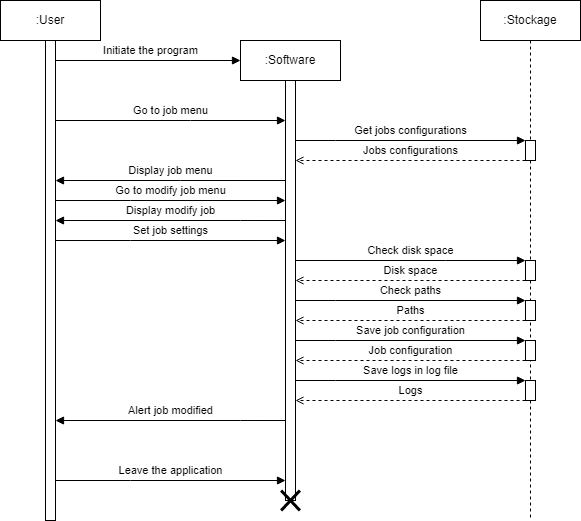

The diagram above was exported from draw.io. Its source (the exported page's mxGraphModel, read from the mxfile embedded in the PNG):
<mxGraphModel dx="206" dy="278" grid="1" gridSize="5" guides="1" tooltips="1" connect="1" arrows="1" fold="1" page="1" pageScale="1" pageWidth="827" pageHeight="1169" background="#ffffff" math="0" shadow="0">
  <root>
    <mxCell id="0" />
    <mxCell id="1" parent="0" />
    <mxCell id="whCqR9WKjMdGKWVTpDrm-1" value=":User" style="shape=umlLifeline;perimeter=lifelinePerimeter;whiteSpace=wrap;html=1;container=1;collapsible=0;recursiveResize=0;outlineConnect=0;" parent="1" vertex="1">
      <mxGeometry x="30" y="20" width="100" height="520" as="geometry" />
    </mxCell>
    <mxCell id="whCqR9WKjMdGKWVTpDrm-2" value="" style="html=1;points=[];perimeter=orthogonalPerimeter;" parent="whCqR9WKjMdGKWVTpDrm-1" vertex="1">
      <mxGeometry x="45" y="40" width="10" height="480" as="geometry" />
    </mxCell>
    <mxCell id="whCqR9WKjMdGKWVTpDrm-3" value=":Software" style="shape=umlLifeline;perimeter=lifelinePerimeter;whiteSpace=wrap;html=1;container=1;collapsible=0;recursiveResize=0;outlineConnect=0;" parent="1" vertex="1">
      <mxGeometry x="270" y="60" width="100" height="460" as="geometry" />
    </mxCell>
    <mxCell id="whCqR9WKjMdGKWVTpDrm-4" value="" style="html=1;points=[];perimeter=orthogonalPerimeter;" parent="whCqR9WKjMdGKWVTpDrm-3" vertex="1">
      <mxGeometry x="45" y="40" width="10" height="420" as="geometry" />
    </mxCell>
    <mxCell id="whCqR9WKjMdGKWVTpDrm-23" value="" style="shape=umlDestroy;whiteSpace=wrap;html=1;strokeWidth=3;" parent="whCqR9WKjMdGKWVTpDrm-3" vertex="1">
      <mxGeometry x="40.629999999999995" y="450" width="18.75" height="20" as="geometry" />
    </mxCell>
    <mxCell id="whCqR9WKjMdGKWVTpDrm-5" value=":Stockage" style="shape=umlLifeline;perimeter=lifelinePerimeter;whiteSpace=wrap;html=1;container=1;collapsible=0;recursiveResize=0;outlineConnect=0;" parent="1" vertex="1">
      <mxGeometry x="510" y="20" width="100" height="520" as="geometry" />
    </mxCell>
    <mxCell id="whCqR9WKjMdGKWVTpDrm-6" value="" style="html=1;points=[];perimeter=orthogonalPerimeter;" parent="whCqR9WKjMdGKWVTpDrm-5" vertex="1">
      <mxGeometry x="45" y="260" width="10" height="20" as="geometry" />
    </mxCell>
    <mxCell id="whCqR9WKjMdGKWVTpDrm-7" value="" style="html=1;points=[];perimeter=orthogonalPerimeter;" parent="whCqR9WKjMdGKWVTpDrm-5" vertex="1">
      <mxGeometry x="45" y="300" width="10" height="20" as="geometry" />
    </mxCell>
    <mxCell id="whCqR9WKjMdGKWVTpDrm-8" value="" style="html=1;points=[];perimeter=orthogonalPerimeter;" parent="whCqR9WKjMdGKWVTpDrm-5" vertex="1">
      <mxGeometry x="45" y="340" width="10" height="20" as="geometry" />
    </mxCell>
    <mxCell id="whCqR9WKjMdGKWVTpDrm-9" value="Save job configuration" style="edgeStyle=orthogonalEdgeStyle;rounded=0;orthogonalLoop=1;jettySize=auto;html=1;endArrow=block;endFill=1;" parent="whCqR9WKjMdGKWVTpDrm-5" target="whCqR9WKjMdGKWVTpDrm-8" edge="1">
      <mxGeometry y="10" relative="1" as="geometry">
        <mxPoint x="-185" y="340" as="sourcePoint" />
        <mxPoint x="50" y="350" as="targetPoint" />
        <Array as="points">
          <mxPoint x="-145" y="340" />
          <mxPoint x="-145" y="340" />
        </Array>
        <mxPoint as="offset" />
      </mxGeometry>
    </mxCell>
    <mxCell id="whCqR9WKjMdGKWVTpDrm-10" value="Job configuration" style="edgeStyle=orthogonalEdgeStyle;rounded=0;orthogonalLoop=1;jettySize=auto;html=1;endArrow=open;endFill=0;dashed=1;" parent="whCqR9WKjMdGKWVTpDrm-5" source="whCqR9WKjMdGKWVTpDrm-8" edge="1">
      <mxGeometry y="-10" relative="1" as="geometry">
        <mxPoint x="50" y="375" as="sourcePoint" />
        <mxPoint x="-185" y="360" as="targetPoint" />
        <Array as="points">
          <mxPoint x="-105" y="360" />
          <mxPoint x="-105" y="360" />
        </Array>
        <mxPoint as="offset" />
      </mxGeometry>
    </mxCell>
    <mxCell id="whCqR9WKjMdGKWVTpDrm-11" value="Initiate the program" style="edgeStyle=orthogonalEdgeStyle;rounded=0;orthogonalLoop=1;jettySize=auto;html=1;endArrow=block;endFill=1;" parent="1" source="whCqR9WKjMdGKWVTpDrm-2" edge="1">
      <mxGeometry x="0.0269" y="10" relative="1" as="geometry">
        <mxPoint x="270" y="80" as="targetPoint" />
        <Array as="points">
          <mxPoint x="270" y="80" />
        </Array>
        <mxPoint as="offset" />
      </mxGeometry>
    </mxCell>
    <mxCell id="whCqR9WKjMdGKWVTpDrm-12" value="Go to job menu" style="edgeStyle=orthogonalEdgeStyle;rounded=0;orthogonalLoop=1;jettySize=auto;html=1;endArrow=block;endFill=1;" parent="1" source="whCqR9WKjMdGKWVTpDrm-2" target="whCqR9WKjMdGKWVTpDrm-4" edge="1">
      <mxGeometry y="10" relative="1" as="geometry">
        <Array as="points">
          <mxPoint x="220" y="140" />
          <mxPoint x="220" y="140" />
        </Array>
        <mxPoint as="offset" />
      </mxGeometry>
    </mxCell>
    <mxCell id="whCqR9WKjMdGKWVTpDrm-13" value="Display job menu" style="edgeStyle=orthogonalEdgeStyle;rounded=0;orthogonalLoop=1;jettySize=auto;html=1;endArrow=block;endFill=1;" parent="1" edge="1">
      <mxGeometry y="-10" relative="1" as="geometry">
        <mxPoint x="314.9999999999999" y="200.0344827586207" as="sourcePoint" />
        <mxPoint x="85" y="200.0344827586207" as="targetPoint" />
        <Array as="points">
          <mxPoint x="210" y="200" />
          <mxPoint x="210" y="200" />
        </Array>
        <mxPoint as="offset" />
      </mxGeometry>
    </mxCell>
    <mxCell id="whCqR9WKjMdGKWVTpDrm-14" value="Go to modify job menu" style="edgeStyle=orthogonalEdgeStyle;rounded=0;orthogonalLoop=1;jettySize=auto;html=1;endArrow=block;endFill=1;" parent="1" edge="1">
      <mxGeometry y="10" relative="1" as="geometry">
        <mxPoint x="85" y="220.0344827586207" as="sourcePoint" />
        <mxPoint x="314.9999999999999" y="220.0344827586207" as="targetPoint" />
        <Array as="points">
          <mxPoint x="160" y="220" />
          <mxPoint x="160" y="220" />
        </Array>
        <mxPoint as="offset" />
      </mxGeometry>
    </mxCell>
    <mxCell id="whCqR9WKjMdGKWVTpDrm-15" value="Display modify job" style="edgeStyle=orthogonalEdgeStyle;rounded=0;orthogonalLoop=1;jettySize=auto;html=1;endArrow=block;endFill=1;" parent="1" edge="1">
      <mxGeometry y="-10" relative="1" as="geometry">
        <mxPoint x="314.9999999999999" y="240.0344827586207" as="sourcePoint" />
        <mxPoint x="85" y="240.0344827586207" as="targetPoint" />
        <Array as="points">
          <mxPoint x="270" y="240" />
          <mxPoint x="270" y="240" />
        </Array>
        <mxPoint as="offset" />
      </mxGeometry>
    </mxCell>
    <mxCell id="whCqR9WKjMdGKWVTpDrm-16" value="Set job settings" style="edgeStyle=orthogonalEdgeStyle;rounded=0;orthogonalLoop=1;jettySize=auto;html=1;endArrow=block;endFill=1;" parent="1" edge="1">
      <mxGeometry y="10" relative="1" as="geometry">
        <mxPoint x="85" y="260.0344827586208" as="sourcePoint" />
        <mxPoint x="314.9999999999999" y="260.0344827586208" as="targetPoint" />
        <Array as="points">
          <mxPoint x="160" y="260" />
          <mxPoint x="160" y="260" />
        </Array>
        <mxPoint as="offset" />
      </mxGeometry>
    </mxCell>
    <mxCell id="whCqR9WKjMdGKWVTpDrm-17" value="Check disk space" style="edgeStyle=orthogonalEdgeStyle;rounded=0;orthogonalLoop=1;jettySize=auto;html=1;endArrow=block;endFill=1;" parent="1" target="whCqR9WKjMdGKWVTpDrm-6" edge="1">
      <mxGeometry y="10" relative="1" as="geometry">
        <Array as="points">
          <mxPoint x="475" y="280" />
          <mxPoint x="475" y="280" />
        </Array>
        <mxPoint as="offset" />
        <mxPoint x="325" y="280" as="sourcePoint" />
      </mxGeometry>
    </mxCell>
    <mxCell id="whCqR9WKjMdGKWVTpDrm-18" value="Disk space" style="edgeStyle=orthogonalEdgeStyle;rounded=0;orthogonalLoop=1;jettySize=auto;html=1;endArrow=open;endFill=0;dashed=1;" parent="1" source="whCqR9WKjMdGKWVTpDrm-6" edge="1">
      <mxGeometry y="-10" relative="1" as="geometry">
        <Array as="points">
          <mxPoint x="495" y="300" />
          <mxPoint x="495" y="300" />
        </Array>
        <mxPoint as="offset" />
        <mxPoint x="325" y="300" as="targetPoint" />
      </mxGeometry>
    </mxCell>
    <mxCell id="whCqR9WKjMdGKWVTpDrm-19" value="Check paths" style="edgeStyle=orthogonalEdgeStyle;rounded=0;orthogonalLoop=1;jettySize=auto;html=1;endArrow=block;endFill=1;" parent="1" target="whCqR9WKjMdGKWVTpDrm-7" edge="1">
      <mxGeometry y="10" relative="1" as="geometry">
        <mxPoint x="325" y="320" as="sourcePoint" />
        <mxPoint x="560" y="330" as="targetPoint" />
        <Array as="points">
          <mxPoint x="365" y="320" />
          <mxPoint x="365" y="320" />
        </Array>
        <mxPoint as="offset" />
      </mxGeometry>
    </mxCell>
    <mxCell id="whCqR9WKjMdGKWVTpDrm-20" value="Paths" style="edgeStyle=orthogonalEdgeStyle;rounded=0;orthogonalLoop=1;jettySize=auto;html=1;endArrow=open;endFill=0;dashed=1;" parent="1" source="whCqR9WKjMdGKWVTpDrm-7" edge="1">
      <mxGeometry y="-10" relative="1" as="geometry">
        <mxPoint x="560" y="355" as="sourcePoint" />
        <mxPoint x="325" y="340" as="targetPoint" />
        <Array as="points">
          <mxPoint x="405" y="340" />
          <mxPoint x="405" y="340" />
        </Array>
        <mxPoint as="offset" />
      </mxGeometry>
    </mxCell>
    <mxCell id="whCqR9WKjMdGKWVTpDrm-21" value="Alert job modified" style="edgeStyle=orthogonalEdgeStyle;rounded=0;orthogonalLoop=1;jettySize=auto;html=1;endArrow=block;endFill=1;" parent="1" edge="1">
      <mxGeometry y="-10" relative="1" as="geometry">
        <mxPoint x="315" y="440.0344827586207" as="sourcePoint" />
        <mxPoint x="85" y="440.0344827586207" as="targetPoint" />
        <Array as="points">
          <mxPoint x="270" y="440" />
          <mxPoint x="270" y="440" />
        </Array>
        <mxPoint as="offset" />
      </mxGeometry>
    </mxCell>
    <mxCell id="whCqR9WKjMdGKWVTpDrm-22" value="Leave the application" style="edgeStyle=orthogonalEdgeStyle;rounded=0;orthogonalLoop=1;jettySize=auto;html=1;endArrow=block;endFill=1;" parent="1" edge="1">
      <mxGeometry y="10" relative="1" as="geometry">
        <mxPoint x="85" y="500.0044827586207" as="sourcePoint" />
        <mxPoint x="314.9999999999999" y="500.0044827586207" as="targetPoint" />
        <Array as="points">
          <mxPoint x="160" y="499.97" />
          <mxPoint x="160" y="499.97" />
        </Array>
        <mxPoint as="offset" />
      </mxGeometry>
    </mxCell>
    <mxCell id="ioygmwW_KgbhQaYqwCs8-1" value="" style="html=1;points=[];perimeter=orthogonalPerimeter;" parent="1" vertex="1">
      <mxGeometry x="555" y="160" width="10" height="20" as="geometry" />
    </mxCell>
    <mxCell id="ioygmwW_KgbhQaYqwCs8-2" value="Get jobs configurations" style="edgeStyle=orthogonalEdgeStyle;rounded=0;orthogonalLoop=1;jettySize=auto;html=1;endArrow=block;endFill=1;" parent="1" target="ioygmwW_KgbhQaYqwCs8-1" edge="1">
      <mxGeometry y="10" relative="1" as="geometry">
        <mxPoint x="325" y="160" as="sourcePoint" />
        <mxPoint x="50" y="150" as="targetPoint" />
        <Array as="points">
          <mxPoint x="365" y="160" />
          <mxPoint x="365" y="160" />
        </Array>
        <mxPoint as="offset" />
      </mxGeometry>
    </mxCell>
    <mxCell id="ioygmwW_KgbhQaYqwCs8-3" value="Jobs configurations" style="edgeStyle=orthogonalEdgeStyle;rounded=0;orthogonalLoop=1;jettySize=auto;html=1;endArrow=open;endFill=0;dashed=1;" parent="1" edge="1">
      <mxGeometry y="-10" relative="1" as="geometry">
        <mxPoint x="555" y="180" as="sourcePoint" />
        <mxPoint x="325" y="180" as="targetPoint" />
        <Array as="points">
          <mxPoint x="405" y="180" />
          <mxPoint x="405" y="180" />
        </Array>
        <mxPoint as="offset" />
      </mxGeometry>
    </mxCell>
    <mxCell id="vzCsVCDZMg4BcHA_5XHh-1" value="" style="html=1;points=[];perimeter=orthogonalPerimeter;" vertex="1" parent="1">
      <mxGeometry x="555" y="400" width="10" height="20" as="geometry" />
    </mxCell>
    <mxCell id="vzCsVCDZMg4BcHA_5XHh-2" value="Save logs in log file" style="edgeStyle=orthogonalEdgeStyle;rounded=0;orthogonalLoop=1;jettySize=auto;html=1;endArrow=block;endFill=1;" edge="1" parent="1" target="vzCsVCDZMg4BcHA_5XHh-1">
      <mxGeometry y="10" relative="1" as="geometry">
        <mxPoint x="325" y="400" as="sourcePoint" />
        <mxPoint x="50" y="390" as="targetPoint" />
        <Array as="points">
          <mxPoint x="365" y="400" />
          <mxPoint x="365" y="400" />
        </Array>
        <mxPoint as="offset" />
      </mxGeometry>
    </mxCell>
    <mxCell id="vzCsVCDZMg4BcHA_5XHh-3" value="Logs" style="edgeStyle=orthogonalEdgeStyle;rounded=0;orthogonalLoop=1;jettySize=auto;html=1;endArrow=open;endFill=0;dashed=1;" edge="1" parent="1" source="vzCsVCDZMg4BcHA_5XHh-1">
      <mxGeometry y="-10" relative="1" as="geometry">
        <mxPoint x="50" y="415" as="sourcePoint" />
        <mxPoint x="325" y="420" as="targetPoint" />
        <Array as="points">
          <mxPoint x="405" y="420" />
          <mxPoint x="405" y="420" />
        </Array>
        <mxPoint as="offset" />
      </mxGeometry>
    </mxCell>
  </root>
</mxGraphModel>